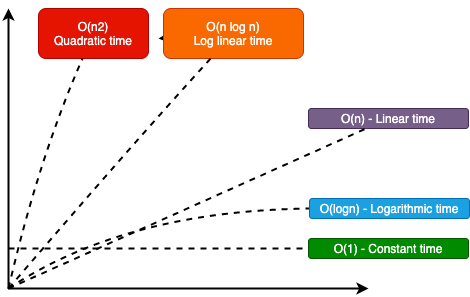

The diagram above was exported from draw.io. Its source (the exported page's mxGraphModel, read from the mxfile embedded in the PNG):
<mxGraphModel dx="788" dy="426" grid="1" gridSize="10" guides="1" tooltips="1" connect="1" arrows="1" fold="1" page="1" pageScale="1" pageWidth="850" pageHeight="1100" math="0" shadow="0">
  <root>
    <mxCell id="0" />
    <mxCell id="1" parent="0" />
    <mxCell id="yjboIH43WI3ph3KdNxv4-1" value="" style="endArrow=classic;html=1;strokeWidth=2;" edge="1" parent="1">
      <mxGeometry width="50" height="50" relative="1" as="geometry">
        <mxPoint x="200" y="440" as="sourcePoint" />
        <mxPoint x="200" y="160" as="targetPoint" />
      </mxGeometry>
    </mxCell>
    <mxCell id="yjboIH43WI3ph3KdNxv4-2" value="" style="endArrow=classic;html=1;strokeWidth=2;" edge="1" parent="1">
      <mxGeometry width="50" height="50" relative="1" as="geometry">
        <mxPoint x="200" y="440" as="sourcePoint" />
        <mxPoint x="560" y="440" as="targetPoint" />
      </mxGeometry>
    </mxCell>
    <mxCell id="yjboIH43WI3ph3KdNxv4-3" value="" style="endArrow=none;dashed=1;html=1;strokeWidth=2;fillColor=#008a00;" edge="1" parent="1" target="yjboIH43WI3ph3KdNxv4-4">
      <mxGeometry width="50" height="50" relative="1" as="geometry">
        <mxPoint x="200" y="400" as="sourcePoint" />
        <mxPoint x="520" y="400" as="targetPoint" />
      </mxGeometry>
    </mxCell>
    <mxCell id="yjboIH43WI3ph3KdNxv4-4" value="O(1) - Constant time" style="rounded=1;whiteSpace=wrap;html=1;fillColor=#008a00;strokeColor=#005700;fontColor=#ffffff;" vertex="1" parent="1">
      <mxGeometry x="500" y="390" width="160" height="20" as="geometry" />
    </mxCell>
    <mxCell id="yjboIH43WI3ph3KdNxv4-5" value="" style="curved=1;endArrow=classic;html=1;strokeWidth=2;dashed=1;" edge="1" parent="1">
      <mxGeometry width="50" height="50" relative="1" as="geometry">
        <mxPoint x="200" y="440" as="sourcePoint" />
        <mxPoint x="520" y="360" as="targetPoint" />
        <Array as="points">
          <mxPoint x="320" y="360" />
        </Array>
      </mxGeometry>
    </mxCell>
    <mxCell id="yjboIH43WI3ph3KdNxv4-6" value="O(logn) - Logarithmic time" style="rounded=1;whiteSpace=wrap;html=1;fillColor=#1ba1e2;strokeColor=#006EAF;fontColor=#ffffff;" vertex="1" parent="1">
      <mxGeometry x="501" y="350" width="160" height="20" as="geometry" />
    </mxCell>
    <mxCell id="yjboIH43WI3ph3KdNxv4-7" value="" style="endArrow=none;dashed=1;html=1;strokeWidth=2;startArrow=none;" edge="1" parent="1" source="yjboIH43WI3ph3KdNxv4-8">
      <mxGeometry width="50" height="50" relative="1" as="geometry">
        <mxPoint x="200" y="440" as="sourcePoint" />
        <mxPoint x="540" y="270" as="targetPoint" />
      </mxGeometry>
    </mxCell>
    <mxCell id="yjboIH43WI3ph3KdNxv4-8" value="O(n) - Linear time" style="rounded=1;whiteSpace=wrap;html=1;fillColor=#76608a;strokeColor=#432D57;fontColor=#ffffff;" vertex="1" parent="1">
      <mxGeometry x="500" y="260" width="160" height="20" as="geometry" />
    </mxCell>
    <mxCell id="yjboIH43WI3ph3KdNxv4-9" value="" style="endArrow=none;dashed=1;html=1;strokeWidth=2;" edge="1" parent="1" target="yjboIH43WI3ph3KdNxv4-8">
      <mxGeometry width="50" height="50" relative="1" as="geometry">
        <mxPoint x="200" y="440.0000000000001" as="sourcePoint" />
        <mxPoint x="540" y="270" as="targetPoint" />
      </mxGeometry>
    </mxCell>
    <mxCell id="yjboIH43WI3ph3KdNxv4-10" value="" style="curved=1;endArrow=classic;html=1;dashed=1;strokeWidth=2;startArrow=none;" edge="1" parent="1" source="yjboIH43WI3ph3KdNxv4-11">
      <mxGeometry width="50" height="50" relative="1" as="geometry">
        <mxPoint x="200" y="440" as="sourcePoint" />
        <mxPoint x="350" y="190" as="targetPoint" />
        <Array as="points" />
      </mxGeometry>
    </mxCell>
    <mxCell id="yjboIH43WI3ph3KdNxv4-11" value="&lt;font color=&quot;#ffffff&quot;&gt;O(n log n)&lt;br&gt;Log linear time&lt;/font&gt;" style="rounded=1;whiteSpace=wrap;html=1;fillColor=#fa6800;strokeColor=#C73500;fontColor=#000000;" vertex="1" parent="1">
      <mxGeometry x="355" y="160" width="140" height="50" as="geometry" />
    </mxCell>
    <mxCell id="yjboIH43WI3ph3KdNxv4-12" value="" style="curved=1;endArrow=none;html=1;dashed=1;strokeWidth=2;" edge="1" parent="1" target="yjboIH43WI3ph3KdNxv4-11">
      <mxGeometry width="50" height="50" relative="1" as="geometry">
        <mxPoint x="200" y="440.0000000000001" as="sourcePoint" />
        <mxPoint x="350" y="190" as="targetPoint" />
        <Array as="points">
          <mxPoint x="320" y="300" />
        </Array>
      </mxGeometry>
    </mxCell>
    <mxCell id="yjboIH43WI3ph3KdNxv4-13" value="" style="curved=1;endArrow=classic;html=1;dashed=1;strokeWidth=2;startArrow=none;" edge="1" parent="1" source="yjboIH43WI3ph3KdNxv4-14">
      <mxGeometry width="50" height="50" relative="1" as="geometry">
        <mxPoint x="200" y="440" as="sourcePoint" />
        <mxPoint x="260" y="190" as="targetPoint" />
        <Array as="points" />
      </mxGeometry>
    </mxCell>
    <mxCell id="yjboIH43WI3ph3KdNxv4-14" value="O(n2)&lt;br&gt;Quadratic time" style="rounded=1;whiteSpace=wrap;html=1;fillColor=#e51400;strokeColor=#B20000;fontColor=#ffffff;" vertex="1" parent="1">
      <mxGeometry x="230" y="160" width="110" height="50" as="geometry" />
    </mxCell>
    <mxCell id="yjboIH43WI3ph3KdNxv4-15" value="" style="curved=1;endArrow=none;html=1;dashed=1;strokeWidth=2;" edge="1" parent="1" target="yjboIH43WI3ph3KdNxv4-14">
      <mxGeometry width="50" height="50" relative="1" as="geometry">
        <mxPoint x="200" y="440.0000000000001" as="sourcePoint" />
        <mxPoint x="260" y="190" as="targetPoint" />
        <Array as="points">
          <mxPoint x="230" y="310" />
        </Array>
      </mxGeometry>
    </mxCell>
  </root>
</mxGraphModel>